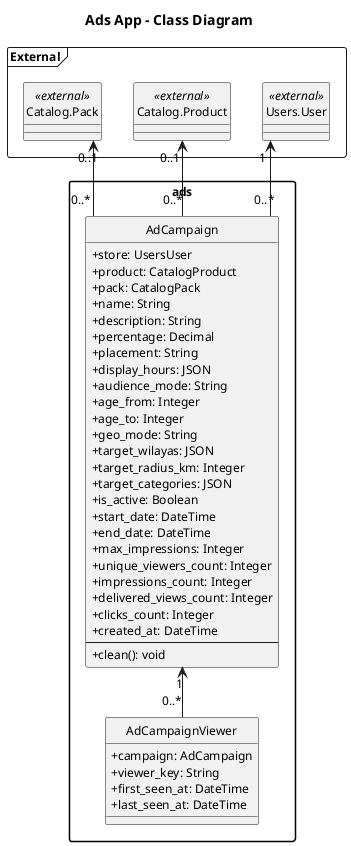

The diagram above was rendered by PlantUML. Its source (embedded in the PNG):
@startuml
title Ads App - Class Diagram
top to bottom direction
hide circle
skinparam classAttributeIconSize 0
skinparam linetype ortho
skinparam packageStyle rectangle
skinparam shadowing false
skinparam defaultFontName Times New Roman
skinparam defaultFontSize 12
skinparam ranksep 50
skinparam nodesep 32

package "ads" {
  class AdCampaign {
    +store: UsersUser
    +product: CatalogProduct
    +pack: CatalogPack
    +name: String
    +description: String
    +percentage: Decimal
    +placement: String
    +display_hours: JSON
    +audience_mode: String
    +age_from: Integer
    +age_to: Integer
    +geo_mode: String
    +target_wilayas: JSON
    +target_radius_km: Integer
    +target_categories: JSON
    +is_active: Boolean
    +start_date: DateTime
    +end_date: DateTime
    +max_impressions: Integer
    +unique_viewers_count: Integer
    +impressions_count: Integer
    +delivered_views_count: Integer
    +clicks_count: Integer
    +created_at: DateTime
    --
    +clean(): void
  }

  class AdCampaignViewer {
    +campaign: AdCampaign
    +viewer_key: String
    +first_seen_at: DateTime
    +last_seen_at: DateTime
  }
}

package "External" <<Frame>> {
  class "Users.User" as UsersUser <<external>>
  class "Catalog.Product" as CatalogProduct <<external>>
  class "Catalog.Pack" as CatalogPack <<external>>
}

UsersUser "1" <-- "0..*" AdCampaign
CatalogProduct "0..1" <-- "0..*" AdCampaign
CatalogPack "0..1" <-- "0..*" AdCampaign
AdCampaign "1" <-- "0..*" AdCampaignViewer

@enduml